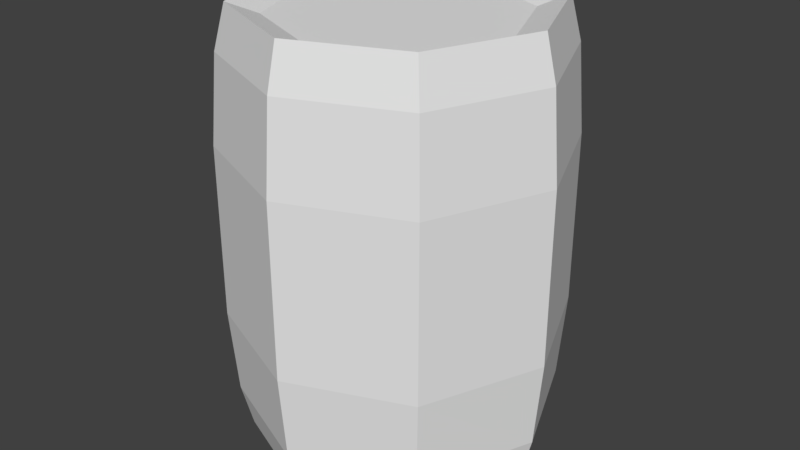 # Source: animatedBarrel01.blend  (saved by Blender 2.79.0; exported with 4.5.12 LTS)
import bpy
from mathutils import Matrix  # noqa: F401  (used for matrix-valued properties, if any)

bpy.ops.wm.read_factory_settings(use_empty=True)
scene = bpy.context.scene
scene.name = 'Scene'

# ---- collections
col_collection_1 = bpy.data.collections.new('Collection 1'); scene.collection.children.link(col_collection_1)

# ---- world
world_world = bpy.data.worlds.new('World'); scene.world = world_world
world_world.color = (0.05088, 0.05088, 0.05088)
world_world.use_sun_shadow = False
world_world.sun_shadow_jitter_overblur = 0.0
world_world.cycles.sampling_method = 'MANUAL'

# ---- meshes
me_animatedbarrel01 = bpy.data.meshes.new('animatedBarrel01')
me_animatedbarrel01.from_pydata([(0.1448, 0.1448, 0.0), (0.1448, 0.1448, 0.6), (0.2048, -7.103e-09, 0.0), (0.2048, -7.103e-09, 0.6), (0.1448, -0.1448, 0.0), (0.1448, -0.1448, 0.6), (0.1556, 0.1556, 0.54), (0.22, -7.885e-09, 0.54), (0.1556, -0.1556, 0.54), (0.1556, 0.1556, 0.06), (0.22, -7.885e-09, 0.06), (0.1556, -0.1556, 0.06), (0.1626, 0.1626, 0.18), (0.23, -8.34e-09, 0.18), (0.1626, -0.1626, 0.18), (0.1626, 0.1626, 0.42), (0.23, -8.34e-09, 0.42), (0.1626, -0.1626, 0.42), (0.1159, 0.1159, 0.01536), (0.1159, 0.1159, 0.5846), (0.1638, -5.34e-09, 0.01536), (0.1638, -5.34e-09, 0.5846), (0.1159, -0.1159, 0.01536), (0.1159, -0.1159, 0.5846), (0.1159, 0.1159, 0.03115), (0.1638, -5.34e-09, 0.03115), (0.1159, -0.1159, 0.03115), (0.1159, 0.1159, 0.5846), (0.1638, -5.34e-09, 0.5846), (0.1159, -0.1159, 0.5846), (0.1159, 0.1159, 0.54), (0.1638, -5.34e-09, 0.54), (0.1159, -0.1159, 0.54), (0.0, 0.2048, 0.0), (0.0, 0.2048, 0.6), (-0.1448, 0.1448, 0.0), (-0.1448, 0.1448, 0.6), (-0.2048, -7.103e-09, 0.0), (-0.2048, -7.103e-09, 0.6), (-0.1448, -0.1448, 0.0), (-0.1448, -0.1448, 0.6), (0.0, -0.2048, 0.0), (0.0, -0.2048, 0.6), (0.0, 0.22, 0.54), (-0.1556, 0.1556, 0.54), (-0.22, -7.885e-09, 0.54), (-0.1556, -0.1556, 0.54), (0.0, -0.22, 0.54), (-0.1556, 0.1556, 0.06), (-0.22, -7.885e-09, 0.06), (-0.1556, -0.1556, 0.06), (0.0, -0.22, 0.06), (0.0, 0.22, 0.06), (0.0, 0.23, 0.18), (-0.1626, 0.1626, 0.18), (-0.23, -8.34e-09, 0.18), (-0.1626, -0.1626, 0.18), (0.0, -0.23, 0.18), (0.0, 0.23, 0.42), (-0.1626, 0.1626, 0.42), (-0.23, -8.34e-09, 0.42), (-0.1626, -0.1626, 0.42), (0.0, -0.23, 0.42), (0.0, 0.1638, 0.01536), (0.0, 0.1638, 0.5846), (-0.1159, 0.1159, 0.01536), (-0.1159, 0.1159, 0.5846), (-0.1638, -5.34e-09, 0.01536), (-0.1638, -5.34e-09, 0.5846), (-0.1159, -0.1159, 0.01536), (-0.1159, -0.1159, 0.5846), (0.0, -0.1638, 0.01536), (0.0, -0.1638, 0.5846), (0.0, 0.1638, 0.03115), (-0.1159, 0.1159, 0.03115), (-0.1638, -5.34e-09, 0.03115), (-0.1159, -0.1159, 0.03115), (0.0, -0.1638, 0.03115), (0.0, 0.1638, 0.5846), (-0.1159, 0.1159, 0.5846), (-0.1638, -5.34e-09, 0.5846), (-0.1159, -0.1159, 0.5846), (0.0, -0.1638, 0.5846), (0.0, 0.1638, 0.54), (-0.1159, 0.1159, 0.54), (-0.1638, -5.34e-09, 0.54), (-0.1159, -0.1159, 0.54), (0.0, -0.1638, 0.54)], [], [(43, 34, 1, 6), (6, 1, 3, 7), (7, 3, 5, 8), (8, 5, 42, 47), (17, 8, 47, 62), (16, 7, 8, 17), (15, 6, 7, 16), (58, 43, 6, 15), (33, 52, 9, 0), (0, 9, 10, 2), (2, 10, 11, 4), (4, 11, 51, 41), (52, 53, 12, 9), (9, 12, 13, 10), (10, 13, 14, 11), (11, 14, 57, 51), (53, 58, 15, 12), (12, 15, 16, 13), (13, 16, 17, 14), (14, 17, 62, 57), (72, 23, 26, 77), (63, 18, 20, 22, 71), (4, 41, 71, 22), (42, 5, 23, 72), (0, 2, 20, 18), (3, 1, 19, 21), (2, 4, 22, 20), (33, 0, 18, 63), (5, 3, 21, 23), (1, 34, 64, 19), (23, 21, 25, 26), (21, 19, 24, 25), (19, 64, 73, 24), (82, 87, 32, 29), (28, 31, 30, 27), (29, 32, 31, 28), (27, 30, 83, 78), (27, 78, 82, 29, 28), (30, 31, 32, 87, 83), (24, 73, 77, 26, 25), (43, 44, 36, 34), (44, 45, 38, 36), (45, 46, 40, 38), (46, 47, 42, 40), (61, 62, 47, 46), (60, 61, 46, 45), (59, 60, 45, 44), (58, 59, 44, 43), (33, 35, 48, 52), (35, 37, 49, 48), (37, 39, 50, 49), (39, 41, 51, 50), (52, 48, 54, 53), (48, 49, 55, 54), (49, 50, 56, 55), (50, 51, 57, 56), (53, 54, 59, 58), (54, 55, 60, 59), (55, 56, 61, 60), (56, 57, 62, 61), (72, 77, 76, 70), (63, 71, 69, 67, 65), (39, 69, 71, 41), (42, 72, 70, 40), (35, 65, 67, 37), (38, 68, 66, 36), (37, 67, 69, 39), (33, 63, 65, 35), (40, 70, 68, 38), (36, 66, 64, 34), (70, 76, 75, 68), (68, 75, 74, 66), (66, 74, 73, 64), (82, 81, 86, 87), (80, 79, 84, 85), (81, 80, 85, 86), (79, 78, 83, 84), (79, 80, 81, 82, 78), (84, 83, 87, 86, 85), (74, 75, 76, 77, 73)])
_uv = me_animatedbarrel01.uv_layers.new(name='UVMap')
_uv.uv.foreach_set('vector', [0.3789, 0.03125, 0.3828, 0.0, 0.4922, 1.49e-08, 0.4961, 0.03125, 0.2539, 0.03125, 0.2578, 0.0, 0.3672, 1.49e-08, 0.3711, 0.03125, 0.1289, 0.03125, 0.1328, 0.0, 0.2422, 1.49e-08, 0.2461, 0.03125, 0.003906, 0.03125, 0.007812, 0.0, 0.1172, 1.49e-08, 0.1211, 0.03125, 0.0, 0.09375, 0.003906, 0.03125, 0.1211, 0.03125, 0.125, 0.09375, 0.125, 0.09375, 0.1289, 0.03125, 0.2461, 0.03125, 0.25, 0.09375, 0.25, 0.09375, 0.2539, 0.03125, 0.3711, 0.03125, 0.375, 0.09375, 0.375, 0.09375, 0.3789, 0.03125, 0.4961, 0.03125, 0.5, 0.09375, 0.3828, 0.3203, 0.3789, 0.2891, 0.4961, 0.2891, 0.4922, 0.3203, 0.2578, 0.3203, 0.2539, 0.2891, 0.3711, 0.2891, 0.3672, 0.3203, 0.1328, 0.3203, 0.1289, 0.2891, 0.2461, 0.2891, 0.2422, 0.3203, 0.007812, 0.3203, 0.003906, 0.2891, 0.1211, 0.2891, 0.1172, 0.3203, 0.3789, 0.2891, 0.375, 0.2344, 0.5, 0.2344, 0.4961, 0.2891, 0.2539, 0.2891, 0.25, 0.2344, 0.375, 0.2344, 0.3711, 0.2891, 0.1289, 0.2891, 0.125, 0.2344, 0.25, 0.2344, 0.2461, 0.2891, 0.003906, 0.2891, 0.0, 0.2344, 0.125, 0.2344, 0.1211, 0.2891, 0.375, 0.2344, 0.375, 0.09375, 0.5, 0.09375, 0.5, 0.2344, 0.25, 0.2344, 0.25, 0.09375, 0.375, 0.09375, 0.375, 0.2344, 0.125, 0.2344, 0.125, 0.09375, 0.25, 0.09375, 0.25, 0.2344, 0.0, 0.2344, 0.0, 0.09375, 0.125, 0.09375, 0.125, 0.2344, 0.1055, 0.2891, 0.01953, 0.2891, 0.01953, 0.01172, 0.1055, 0.01172, 0.1365, 0.4454, 0.1697, 0.3652, 0.25, 0.3319, 0.3303, 0.3652, 0.3635, 0.4454, 0.007812, 0.3203, 0.1172, 0.3203, 0.1055, 0.3125, 0.01953, 0.3125, 0.1172, 1.49e-08, 0.007812, 0.0, 0.01953, 0.007812, 0.1055, 0.007812, 0.2578, 0.3203, 0.3672, 0.3203, 0.3555, 0.3125, 0.2695, 0.3125, 0.3672, 1.49e-08, 0.2578, 0.0, 0.2695, 0.007812, 0.3555, 0.007812, 0.1328, 0.3203, 0.2422, 0.3203, 0.2305, 0.3125, 0.1445, 0.3125, 0.3828, 0.3203, 0.4922, 0.3203, 0.4805, 0.3125, 0.3945, 0.3125, 0.2422, 1.49e-08, 0.1328, 0.0, 0.1445, 0.007812, 0.2305, 0.007812, 0.4922, 1.49e-08, 0.3828, 0.0, 0.3945, 0.007812, 0.4805, 0.007812, 0.2305, 0.2891, 0.1445, 0.2891, 0.1445, 0.01172, 0.2305, 0.01172, 0.3555, 0.2891, 0.2695, 0.2891, 0.2695, 0.01172, 0.3555, 0.01172, 0.4805, 0.2891, 0.3945, 0.2891, 0.3945, 0.01172, 0.4805, 0.01172, 0.01953, 0.3125, 0.01953, 0.2891, 0.1055, 0.2891, 0.1055, 0.3125, 0.2695, 0.3125, 0.2695, 0.2891, 0.3555, 0.2891, 0.3555, 0.3125, 0.1445, 0.3125, 0.1445, 0.2891, 0.2305, 0.2891, 0.2305, 0.3125, 0.3945, 0.3125, 0.3945, 0.2891, 0.4805, 0.2891, 0.4805, 0.3125, 0.3303, 0.3652, 0.3635, 0.4454, 0.1365, 0.4454, 0.1697, 0.3652, 0.25, 0.3319, 0.1697, 0.3652, 0.25, 0.3319, 0.3303, 0.3652, 0.3635, 0.4454, 0.1365, 0.4454, 0.3303, 0.3652, 0.3635, 0.4454, 0.1365, 0.4454, 0.1697, 0.3652, 0.25, 0.3319, 0.1211, 0.03125, 0.003906, 0.03125, 0.007812, 1.49e-08, 0.1172, 0.0, 0.2461, 0.03125, 0.1289, 0.03125, 0.1328, 1.49e-08, 0.2422, 0.0, 0.3711, 0.03125, 0.2539, 0.03125, 0.2578, 1.49e-08, 0.3672, 0.0, 0.4961, 0.03125, 0.3789, 0.03125, 0.3828, 1.49e-08, 0.4922, 0.0, 0.5, 0.09375, 0.375, 0.09375, 0.3789, 0.03125, 0.4961, 0.03125, 0.375, 0.09375, 0.25, 0.09375, 0.2539, 0.03125, 0.3711, 0.03125, 0.25, 0.09375, 0.125, 0.09375, 0.1289, 0.03125, 0.2461, 0.03125, 0.125, 0.09375, 0.0, 0.09375, 0.003906, 0.03125, 0.1211, 0.03125, 0.1172, 0.3203, 0.007812, 0.3203, 0.003906, 0.2891, 0.1211, 0.2891, 0.2422, 0.3203, 0.1328, 0.3203, 0.1289, 0.2891, 0.2461, 0.2891, 0.3672, 0.3203, 0.2578, 0.3203, 0.2539, 0.2891, 0.3711, 0.2891, 0.4922, 0.3203, 0.3828, 0.3203, 0.3789, 0.2891, 0.4961, 0.2891, 0.1211, 0.2891, 0.003906, 0.2891, 0.0, 0.2344, 0.125, 0.2344, 0.2461, 0.2891, 0.1289, 0.2891, 0.125, 0.2344, 0.25, 0.2344, 0.3711, 0.2891, 0.2539, 0.2891, 0.25, 0.2344, 0.375, 0.2344, 0.4961, 0.2891, 0.3789, 0.2891, 0.375, 0.2344, 0.5, 0.2344, 0.125, 0.2344, 0.0, 0.2344, 0.0, 0.09375, 0.125, 0.09375, 0.25, 0.2344, 0.125, 0.2344, 0.125, 0.09375, 0.25, 0.09375, 0.375, 0.2344, 0.25, 0.2344, 0.25, 0.09375, 0.375, 0.09375, 0.5, 0.2344, 0.375, 0.2344, 0.375, 0.09375, 0.5, 0.09375, 0.3945, 0.2891, 0.3945, 0.01172, 0.4805, 0.01172, 0.4805, 0.2891, 0.3635, 0.4454, 0.1365, 0.4454, 0.1697, 0.3652, 0.25, 0.3319, 0.3303, 0.3652, 0.4922, 0.3203, 0.4805, 0.3125, 0.3945, 0.3125, 0.3828, 0.3203, 0.3828, 1.49e-08, 0.3945, 0.007812, 0.4805, 0.007812, 0.4922, 0.0, 0.2422, 0.3203, 0.2305, 0.3125, 0.1445, 0.3125, 0.1328, 0.3203, 0.1328, 1.49e-08, 0.1445, 0.007812, 0.2305, 0.007812, 0.2422, 0.0, 0.3672, 0.3203, 0.3555, 0.3125, 0.2695, 0.3125, 0.2578, 0.3203, 0.1172, 0.3203, 0.1055, 0.3125, 0.01953, 0.3125, 0.007812, 0.3203, 0.2578, 1.49e-08, 0.2695, 0.007812, 0.3555, 0.007812, 0.3672, 0.0, 0.007812, 1.49e-08, 0.01953, 0.007812, 0.1055, 0.007812, 0.1172, 0.0, 0.2695, 0.2891, 0.2695, 0.01172, 0.3555, 0.01172, 0.3555, 0.2891, 0.1445, 0.2891, 0.1445, 0.01172, 0.2305, 0.01172, 0.2305, 0.2891, 0.01953, 0.2891, 0.01953, 0.01172, 0.1055, 0.01172, 0.1055, 0.2891, 0.4805, 0.3125, 0.3945, 0.3125, 0.3945, 0.2891, 0.4805, 0.2891, 0.2305, 0.3125, 0.1445, 0.3125, 0.1445, 0.2891, 0.2305, 0.2891, 0.3555, 0.3125, 0.2695, 0.3125, 0.2695, 0.2891, 0.3555, 0.2891, 0.1055, 0.3125, 0.01953, 0.3125, 0.01953, 0.2891, 0.1055, 0.2891, 0.1697, 0.3652, 0.25, 0.3319, 0.3303, 0.3652, 0.3635, 0.4454, 0.1365, 0.4454, 0.3303, 0.3652, 0.3635, 0.4454, 0.1365, 0.4454, 0.1697, 0.3652, 0.25, 0.3319, 0.1697, 0.3652, 0.25, 0.3319, 0.3303, 0.3652, 0.3635, 0.4454, 0.1365, 0.4454])
me_animatedbarrel01.use_remesh_preserve_volume = False
me_animatedbarrel01.use_remesh_preserve_attributes = False
me_animatedbarrel01.use_mirror_vertex_groups = False
me_animatedbarrel01.update()
arm_armature = bpy.data.armatures.new('Armature')  # bones are not reproduced

# ---- objects
ob_barrelarmature = bpy.data.objects.new('barrelArmature', arm_armature)
ob_animatedbarrel01 = bpy.data.objects.new('animatedBarrel01', me_animatedbarrel01)

# ---- transforms, parenting, visibility, modifiers, constraints
ob_barrelarmature.location = (0.0, 0.0, 0.0)
ob_barrelarmature.lineart.crease_threshold = 0.0
ob_animatedbarrel01.parent = ob_barrelarmature
ob_animatedbarrel01.location = (0.0, 0.0, 0.0)
ob_animatedbarrel01.lineart.crease_threshold = 0.0
_vg = ob_animatedbarrel01.vertex_groups.new(name='lid')
_vg.add([27, 28, 29, 30, 31, 32, 78, 79, 80, 81, 82, 83, 84, 85, 86, 87], 1.0, 'REPLACE')
_vg = ob_animatedbarrel01.vertex_groups.new(name='barrel')
_vg.add([0, 1, 2, 3, 4, 5, 6, 7, 8, 9, 10, 11, 12, 13, 14, 15, 16, 17, 18, 19, 20, 21, 22, 23, 24, 25, 26, 33, 34, 35, 36, 37, 38, 39, 40, 41, 42, 43, 44, 45, 46, 47, 48, 49, 50, 51, 52, 53, 54, 55, 56, 57, 58, 59, 60, 61, 62, 63, 64, 65, 66, 67, 68, 69, 70, 71, 72, 73, 74, 75, 76, 77], 1.0, 'REPLACE')
_vg = ob_animatedbarrel01.vertex_groups.new(name='ROOT')
_m = ob_animatedbarrel01.modifiers.new('Armature', 'ARMATURE')
_m.object = ob_barrelarmature

# ---- collection membership
col_collection_1.objects.link(ob_barrelarmature)
col_collection_1.objects.link(ob_animatedbarrel01)

# ---- scene / render settings (as saved in the file)
scene.frame_start = 1; scene.frame_end = 14; scene.frame_set(2)
scene.render.engine = 'BLENDER_EEVEE_NEXT'
scene.render.resolution_percentage = 50
scene.render.fps = 60
scene.render.dither_intensity = 0.0
scene.cycles.use_denoising = False
scene.cycles.samples = 128
scene.cycles.sampling_pattern = 'TABULATED_SOBOL'
scene.cycles.use_adaptive_sampling = False
scene.cycles.use_light_tree = False
scene.cycles.blur_glossy = 0.0
scene.cycles.sample_clamp_indirect = 0.0
scene.view_settings.view_transform = 'Standard'
bpy.context.view_layer.update()

# ---- added for rendering (the .blend has no active camera and no usable light): camera, sun
cam_auto = bpy.data.cameras.new('AutoCamera')
cam_auto.lens = 50.0
cam_auto.sensor_width = 36.0
cam_auto.clip_end = 1000.0
ob_auto_camera = bpy.data.objects.new('AutoCamera', cam_auto)
scene.collection.objects.link(ob_auto_camera)
ob_auto_camera.location = (0.818811, -0.982573, 0.955049)
ob_auto_camera.rotation_euler = (1.09748, -7.21219e-08, 0.694738)
scene.camera = ob_auto_camera
light_auto_sun = bpy.data.lights.new('AutoSun', 'SUN')
light_auto_sun.energy = 3.0
light_auto_sun.angle = 0.0523599
ob_auto_sun = bpy.data.objects.new('AutoSun', light_auto_sun)
scene.collection.objects.link(ob_auto_sun)
ob_auto_sun.rotation_euler = (0.872665, 0.174533, 0.523599)
bpy.context.view_layer.update()
